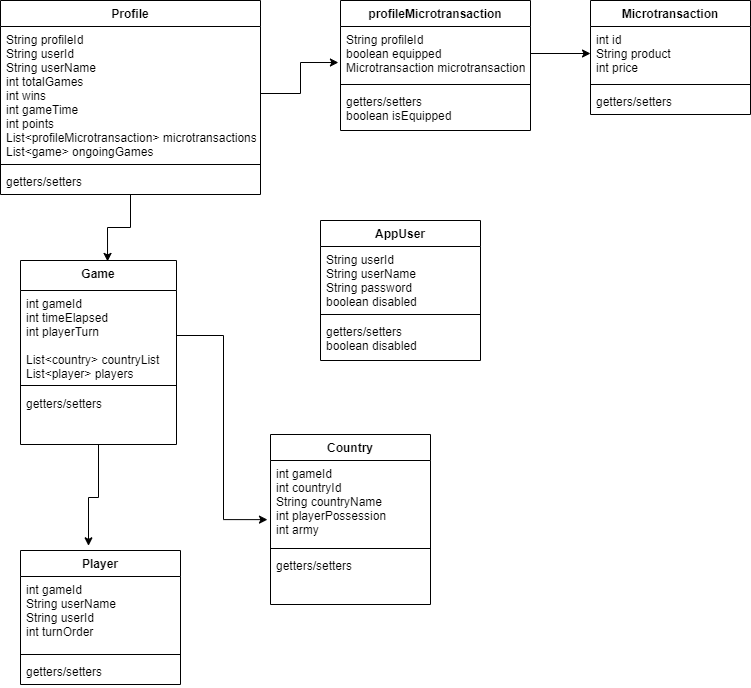

The diagram above was exported from draw.io. Its source (the exported page's mxGraphModel, read from the mxfile embedded in the PNG):
<mxGraphModel dx="1422" dy="705" grid="1" gridSize="10" guides="1" tooltips="1" connect="1" arrows="1" fold="1" page="1" pageScale="1" pageWidth="827" pageHeight="1169" math="0" shadow="0">
  <root>
    <mxCell id="WIyWlLk6GJQsqaUBKTNV-0" />
    <mxCell id="WIyWlLk6GJQsqaUBKTNV-1" parent="WIyWlLk6GJQsqaUBKTNV-0" />
    <mxCell id="3vakvkIuVa3QzAWX925n-27" style="edgeStyle=orthogonalEdgeStyle;rounded=0;orthogonalLoop=1;jettySize=auto;html=1;entryX=0.425;entryY=-0.035;entryDx=0;entryDy=0;entryPerimeter=0;" edge="1" parent="WIyWlLk6GJQsqaUBKTNV-1" source="3vakvkIuVa3QzAWX925n-5" target="3vakvkIuVa3QzAWX925n-23">
      <mxGeometry relative="1" as="geometry" />
    </mxCell>
    <mxCell id="3vakvkIuVa3QzAWX925n-5" value="Game" style="swimlane;fontStyle=1;align=center;verticalAlign=top;childLayout=stackLayout;horizontal=1;startSize=30;horizontalStack=0;resizeParent=1;resizeParentMax=0;resizeLast=0;collapsible=1;marginBottom=0;direction=east;" vertex="1" parent="WIyWlLk6GJQsqaUBKTNV-1">
      <mxGeometry x="60" y="320" width="156" height="184" as="geometry" />
    </mxCell>
    <mxCell id="3vakvkIuVa3QzAWX925n-6" value="int gameId&#10;int timeElapsed&#10;int playerTurn&#10;&#10;List&lt;country&gt; countryList&#10;List&lt;player&gt; players&#10;" style="text;strokeColor=none;fillColor=none;align=left;verticalAlign=top;spacingLeft=4;spacingRight=4;overflow=hidden;rotatable=0;points=[[0,0.5],[1,0.5]];portConstraint=eastwest;" vertex="1" parent="3vakvkIuVa3QzAWX925n-5">
      <mxGeometry y="30" width="156" height="90" as="geometry" />
    </mxCell>
    <mxCell id="3vakvkIuVa3QzAWX925n-7" value="" style="line;strokeWidth=1;fillColor=none;align=left;verticalAlign=middle;spacingTop=-1;spacingLeft=3;spacingRight=3;rotatable=0;labelPosition=right;points=[];portConstraint=eastwest;" vertex="1" parent="3vakvkIuVa3QzAWX925n-5">
      <mxGeometry y="120" width="156" height="10" as="geometry" />
    </mxCell>
    <mxCell id="3vakvkIuVa3QzAWX925n-8" value="getters/setters" style="text;strokeColor=none;fillColor=none;align=left;verticalAlign=top;spacingLeft=4;spacingRight=4;overflow=hidden;rotatable=0;points=[[0,0.5],[1,0.5]];portConstraint=eastwest;" vertex="1" parent="3vakvkIuVa3QzAWX925n-5">
      <mxGeometry y="130" width="156" height="54" as="geometry" />
    </mxCell>
    <mxCell id="3vakvkIuVa3QzAWX925n-18" value="Country" style="swimlane;fontStyle=1;align=center;verticalAlign=top;childLayout=stackLayout;horizontal=1;startSize=26;horizontalStack=0;resizeParent=1;resizeParentMax=0;resizeLast=0;collapsible=1;marginBottom=0;" vertex="1" parent="WIyWlLk6GJQsqaUBKTNV-1">
      <mxGeometry x="310" y="494" width="160" height="170" as="geometry" />
    </mxCell>
    <mxCell id="3vakvkIuVa3QzAWX925n-19" value="int gameId&#10;int countryId&#10;String countryName&#10;int playerPossession&#10;int army" style="text;strokeColor=none;fillColor=none;align=left;verticalAlign=top;spacingLeft=4;spacingRight=4;overflow=hidden;rotatable=0;points=[[0,0.5],[1,0.5]];portConstraint=eastwest;" vertex="1" parent="3vakvkIuVa3QzAWX925n-18">
      <mxGeometry y="26" width="160" height="84" as="geometry" />
    </mxCell>
    <mxCell id="3vakvkIuVa3QzAWX925n-20" value="" style="line;strokeWidth=1;fillColor=none;align=left;verticalAlign=middle;spacingTop=-1;spacingLeft=3;spacingRight=3;rotatable=0;labelPosition=right;points=[];portConstraint=eastwest;" vertex="1" parent="3vakvkIuVa3QzAWX925n-18">
      <mxGeometry y="110" width="160" height="8" as="geometry" />
    </mxCell>
    <mxCell id="3vakvkIuVa3QzAWX925n-21" value="getters/setters" style="text;strokeColor=none;fillColor=none;align=left;verticalAlign=top;spacingLeft=4;spacingRight=4;overflow=hidden;rotatable=0;points=[[0,0.5],[1,0.5]];portConstraint=eastwest;" vertex="1" parent="3vakvkIuVa3QzAWX925n-18">
      <mxGeometry y="118" width="160" height="52" as="geometry" />
    </mxCell>
    <mxCell id="3vakvkIuVa3QzAWX925n-22" style="edgeStyle=orthogonalEdgeStyle;rounded=0;orthogonalLoop=1;jettySize=auto;html=1;entryX=-0.019;entryY=0.704;entryDx=0;entryDy=0;entryPerimeter=0;" edge="1" parent="WIyWlLk6GJQsqaUBKTNV-1" source="3vakvkIuVa3QzAWX925n-6" target="3vakvkIuVa3QzAWX925n-19">
      <mxGeometry relative="1" as="geometry" />
    </mxCell>
    <mxCell id="3vakvkIuVa3QzAWX925n-23" value="Player" style="swimlane;fontStyle=1;align=center;verticalAlign=top;childLayout=stackLayout;horizontal=1;startSize=26;horizontalStack=0;resizeParent=1;resizeParentMax=0;resizeLast=0;collapsible=1;marginBottom=0;" vertex="1" parent="WIyWlLk6GJQsqaUBKTNV-1">
      <mxGeometry x="60" y="610" width="160" height="134" as="geometry" />
    </mxCell>
    <mxCell id="3vakvkIuVa3QzAWX925n-24" value="int gameId&#10;String userName&#10;String userId&#10;int turnOrder" style="text;strokeColor=none;fillColor=none;align=left;verticalAlign=top;spacingLeft=4;spacingRight=4;overflow=hidden;rotatable=0;points=[[0,0.5],[1,0.5]];portConstraint=eastwest;" vertex="1" parent="3vakvkIuVa3QzAWX925n-23">
      <mxGeometry y="26" width="160" height="74" as="geometry" />
    </mxCell>
    <mxCell id="3vakvkIuVa3QzAWX925n-25" value="" style="line;strokeWidth=1;fillColor=none;align=left;verticalAlign=middle;spacingTop=-1;spacingLeft=3;spacingRight=3;rotatable=0;labelPosition=right;points=[];portConstraint=eastwest;" vertex="1" parent="3vakvkIuVa3QzAWX925n-23">
      <mxGeometry y="100" width="160" height="8" as="geometry" />
    </mxCell>
    <mxCell id="3vakvkIuVa3QzAWX925n-26" value="getters/setters" style="text;strokeColor=none;fillColor=none;align=left;verticalAlign=top;spacingLeft=4;spacingRight=4;overflow=hidden;rotatable=0;points=[[0,0.5],[1,0.5]];portConstraint=eastwest;" vertex="1" parent="3vakvkIuVa3QzAWX925n-23">
      <mxGeometry y="108" width="160" height="26" as="geometry" />
    </mxCell>
    <mxCell id="3vakvkIuVa3QzAWX925n-32" style="edgeStyle=orthogonalEdgeStyle;rounded=0;orthogonalLoop=1;jettySize=auto;html=1;entryX=0.558;entryY=0.005;entryDx=0;entryDy=0;entryPerimeter=0;" edge="1" parent="WIyWlLk6GJQsqaUBKTNV-1" source="3vakvkIuVa3QzAWX925n-28" target="3vakvkIuVa3QzAWX925n-5">
      <mxGeometry relative="1" as="geometry" />
    </mxCell>
    <mxCell id="3vakvkIuVa3QzAWX925n-28" value="Profile" style="swimlane;fontStyle=1;align=center;verticalAlign=top;childLayout=stackLayout;horizontal=1;startSize=26;horizontalStack=0;resizeParent=1;resizeParentMax=0;resizeLast=0;collapsible=1;marginBottom=0;" vertex="1" parent="WIyWlLk6GJQsqaUBKTNV-1">
      <mxGeometry x="40" y="60" width="260" height="194" as="geometry" />
    </mxCell>
    <mxCell id="3vakvkIuVa3QzAWX925n-29" value="String profileId&#10;String userId&#10;String userName&#10;int totalGames&#10;int wins&#10;int gameTime&#10;int points&#10;List&lt;profileMicrotransaction&gt; microtransactions&#10;List&lt;game&gt; ongoingGames " style="text;strokeColor=none;fillColor=none;align=left;verticalAlign=top;spacingLeft=4;spacingRight=4;overflow=hidden;rotatable=0;points=[[0,0.5],[1,0.5]];portConstraint=eastwest;" vertex="1" parent="3vakvkIuVa3QzAWX925n-28">
      <mxGeometry y="26" width="260" height="134" as="geometry" />
    </mxCell>
    <mxCell id="3vakvkIuVa3QzAWX925n-30" value="" style="line;strokeWidth=1;fillColor=none;align=left;verticalAlign=middle;spacingTop=-1;spacingLeft=3;spacingRight=3;rotatable=0;labelPosition=right;points=[];portConstraint=eastwest;" vertex="1" parent="3vakvkIuVa3QzAWX925n-28">
      <mxGeometry y="160" width="260" height="8" as="geometry" />
    </mxCell>
    <mxCell id="3vakvkIuVa3QzAWX925n-31" value="getters/setters" style="text;strokeColor=none;fillColor=none;align=left;verticalAlign=top;spacingLeft=4;spacingRight=4;overflow=hidden;rotatable=0;points=[[0,0.5],[1,0.5]];portConstraint=eastwest;" vertex="1" parent="3vakvkIuVa3QzAWX925n-28">
      <mxGeometry y="168" width="260" height="26" as="geometry" />
    </mxCell>
    <mxCell id="3vakvkIuVa3QzAWX925n-33" value="profileMicrotransaction" style="swimlane;fontStyle=1;align=center;verticalAlign=top;childLayout=stackLayout;horizontal=1;startSize=26;horizontalStack=0;resizeParent=1;resizeParentMax=0;resizeLast=0;collapsible=1;marginBottom=0;" vertex="1" parent="WIyWlLk6GJQsqaUBKTNV-1">
      <mxGeometry x="380" y="60" width="190" height="130" as="geometry" />
    </mxCell>
    <mxCell id="3vakvkIuVa3QzAWX925n-34" value="String profileId&#10;boolean equipped&#10;Microtransaction microtransaction" style="text;strokeColor=none;fillColor=none;align=left;verticalAlign=top;spacingLeft=4;spacingRight=4;overflow=hidden;rotatable=0;points=[[0,0.5],[1,0.5]];portConstraint=eastwest;" vertex="1" parent="3vakvkIuVa3QzAWX925n-33">
      <mxGeometry y="26" width="190" height="54" as="geometry" />
    </mxCell>
    <mxCell id="3vakvkIuVa3QzAWX925n-35" value="" style="line;strokeWidth=1;fillColor=none;align=left;verticalAlign=middle;spacingTop=-1;spacingLeft=3;spacingRight=3;rotatable=0;labelPosition=right;points=[];portConstraint=eastwest;" vertex="1" parent="3vakvkIuVa3QzAWX925n-33">
      <mxGeometry y="80" width="190" height="8" as="geometry" />
    </mxCell>
    <mxCell id="3vakvkIuVa3QzAWX925n-36" value="getters/setters&#10;boolean isEquipped" style="text;strokeColor=none;fillColor=none;align=left;verticalAlign=top;spacingLeft=4;spacingRight=4;overflow=hidden;rotatable=0;points=[[0,0.5],[1,0.5]];portConstraint=eastwest;" vertex="1" parent="3vakvkIuVa3QzAWX925n-33">
      <mxGeometry y="88" width="190" height="42" as="geometry" />
    </mxCell>
    <mxCell id="3vakvkIuVa3QzAWX925n-37" style="edgeStyle=orthogonalEdgeStyle;rounded=0;orthogonalLoop=1;jettySize=auto;html=1;entryX=-0.011;entryY=0.667;entryDx=0;entryDy=0;entryPerimeter=0;" edge="1" parent="WIyWlLk6GJQsqaUBKTNV-1" source="3vakvkIuVa3QzAWX925n-29" target="3vakvkIuVa3QzAWX925n-34">
      <mxGeometry relative="1" as="geometry" />
    </mxCell>
    <mxCell id="3vakvkIuVa3QzAWX925n-38" value="Microtransaction" style="swimlane;fontStyle=1;align=center;verticalAlign=top;childLayout=stackLayout;horizontal=1;startSize=26;horizontalStack=0;resizeParent=1;resizeParentMax=0;resizeLast=0;collapsible=1;marginBottom=0;" vertex="1" parent="WIyWlLk6GJQsqaUBKTNV-1">
      <mxGeometry x="630" y="60" width="160" height="114" as="geometry" />
    </mxCell>
    <mxCell id="3vakvkIuVa3QzAWX925n-39" value="int id&#10;String product&#10;int price" style="text;strokeColor=none;fillColor=none;align=left;verticalAlign=top;spacingLeft=4;spacingRight=4;overflow=hidden;rotatable=0;points=[[0,0.5],[1,0.5]];portConstraint=eastwest;" vertex="1" parent="3vakvkIuVa3QzAWX925n-38">
      <mxGeometry y="26" width="160" height="54" as="geometry" />
    </mxCell>
    <mxCell id="3vakvkIuVa3QzAWX925n-40" value="" style="line;strokeWidth=1;fillColor=none;align=left;verticalAlign=middle;spacingTop=-1;spacingLeft=3;spacingRight=3;rotatable=0;labelPosition=right;points=[];portConstraint=eastwest;" vertex="1" parent="3vakvkIuVa3QzAWX925n-38">
      <mxGeometry y="80" width="160" height="8" as="geometry" />
    </mxCell>
    <mxCell id="3vakvkIuVa3QzAWX925n-41" value="getters/setters" style="text;strokeColor=none;fillColor=none;align=left;verticalAlign=top;spacingLeft=4;spacingRight=4;overflow=hidden;rotatable=0;points=[[0,0.5],[1,0.5]];portConstraint=eastwest;" vertex="1" parent="3vakvkIuVa3QzAWX925n-38">
      <mxGeometry y="88" width="160" height="26" as="geometry" />
    </mxCell>
    <mxCell id="3vakvkIuVa3QzAWX925n-42" style="edgeStyle=orthogonalEdgeStyle;rounded=0;orthogonalLoop=1;jettySize=auto;html=1;" edge="1" parent="WIyWlLk6GJQsqaUBKTNV-1" source="3vakvkIuVa3QzAWX925n-34" target="3vakvkIuVa3QzAWX925n-39">
      <mxGeometry relative="1" as="geometry" />
    </mxCell>
    <mxCell id="3vakvkIuVa3QzAWX925n-43" value="AppUser" style="swimlane;fontStyle=1;align=center;verticalAlign=top;childLayout=stackLayout;horizontal=1;startSize=26;horizontalStack=0;resizeParent=1;resizeParentMax=0;resizeLast=0;collapsible=1;marginBottom=0;" vertex="1" parent="WIyWlLk6GJQsqaUBKTNV-1">
      <mxGeometry x="360" y="280" width="160" height="140" as="geometry" />
    </mxCell>
    <mxCell id="3vakvkIuVa3QzAWX925n-44" value="String userId&#10;String userName&#10;String password&#10;boolean disabled" style="text;strokeColor=none;fillColor=none;align=left;verticalAlign=top;spacingLeft=4;spacingRight=4;overflow=hidden;rotatable=0;points=[[0,0.5],[1,0.5]];portConstraint=eastwest;" vertex="1" parent="3vakvkIuVa3QzAWX925n-43">
      <mxGeometry y="26" width="160" height="64" as="geometry" />
    </mxCell>
    <mxCell id="3vakvkIuVa3QzAWX925n-45" value="" style="line;strokeWidth=1;fillColor=none;align=left;verticalAlign=middle;spacingTop=-1;spacingLeft=3;spacingRight=3;rotatable=0;labelPosition=right;points=[];portConstraint=eastwest;" vertex="1" parent="3vakvkIuVa3QzAWX925n-43">
      <mxGeometry y="90" width="160" height="8" as="geometry" />
    </mxCell>
    <mxCell id="3vakvkIuVa3QzAWX925n-46" value="getters/setters&#10;boolean disabled" style="text;strokeColor=none;fillColor=none;align=left;verticalAlign=top;spacingLeft=4;spacingRight=4;overflow=hidden;rotatable=0;points=[[0,0.5],[1,0.5]];portConstraint=eastwest;" vertex="1" parent="3vakvkIuVa3QzAWX925n-43">
      <mxGeometry y="98" width="160" height="42" as="geometry" />
    </mxCell>
  </root>
</mxGraphModel>